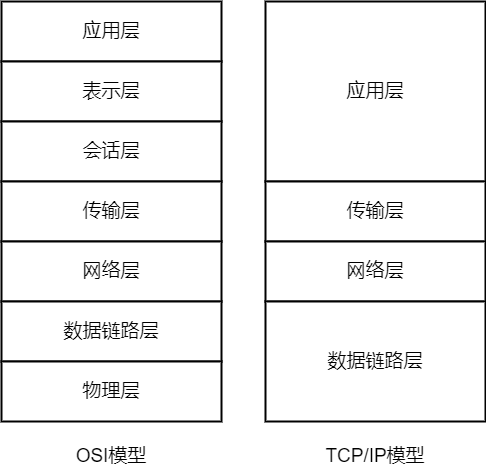

The diagram above was exported from draw.io. Its source (the exported page's mxGraphModel, read from the mxfile embedded in the PNG):
<mxGraphModel dx="1097" dy="808" grid="1" gridSize="10" guides="1" tooltips="1" connect="1" arrows="1" fold="1" page="1" pageScale="1" pageWidth="827" pageHeight="1169" math="0" shadow="0">
  <root>
    <mxCell id="0" />
    <mxCell id="1" parent="0" />
    <mxCell id="sC8HW28sqUVAjZeBePck-1" value="&lt;font style=&quot;font-size: 19px&quot;&gt;应用层&lt;/font&gt;" style="rounded=0;whiteSpace=wrap;html=1;strokeWidth=2;sketch=0;" vertex="1" parent="1">
      <mxGeometry x="40" y="40" width="220" height="60" as="geometry" />
    </mxCell>
    <mxCell id="sC8HW28sqUVAjZeBePck-2" value="&lt;font style=&quot;font-size: 19px&quot;&gt;表示层&lt;/font&gt;" style="rounded=0;whiteSpace=wrap;html=1;strokeWidth=2;sketch=0;" vertex="1" parent="1">
      <mxGeometry x="40" y="100" width="220" height="60" as="geometry" />
    </mxCell>
    <mxCell id="sC8HW28sqUVAjZeBePck-4" value="&lt;span style=&quot;font-size: 19px&quot;&gt;会话层&lt;/span&gt;" style="rounded=0;whiteSpace=wrap;html=1;strokeWidth=2;sketch=0;" vertex="1" parent="1">
      <mxGeometry x="40" y="160" width="220" height="60" as="geometry" />
    </mxCell>
    <mxCell id="sC8HW28sqUVAjZeBePck-5" value="&lt;span style=&quot;font-size: 19px&quot;&gt;传输层&lt;/span&gt;" style="rounded=0;whiteSpace=wrap;html=1;strokeWidth=2;sketch=0;" vertex="1" parent="1">
      <mxGeometry x="40" y="220" width="220" height="60" as="geometry" />
    </mxCell>
    <mxCell id="sC8HW28sqUVAjZeBePck-6" value="&lt;span style=&quot;font-size: 19px&quot;&gt;网络层&lt;/span&gt;" style="rounded=0;whiteSpace=wrap;html=1;strokeWidth=2;sketch=0;" vertex="1" parent="1">
      <mxGeometry x="40" y="280" width="220" height="60" as="geometry" />
    </mxCell>
    <mxCell id="sC8HW28sqUVAjZeBePck-7" value="&lt;span style=&quot;font-size: 19px&quot;&gt;数据链路层&lt;/span&gt;" style="rounded=0;whiteSpace=wrap;html=1;strokeWidth=2;sketch=0;" vertex="1" parent="1">
      <mxGeometry x="40" y="340" width="220" height="60" as="geometry" />
    </mxCell>
    <mxCell id="sC8HW28sqUVAjZeBePck-8" value="&lt;span style=&quot;font-size: 19px&quot;&gt;物理层&lt;/span&gt;" style="rounded=0;whiteSpace=wrap;html=1;strokeWidth=2;sketch=0;" vertex="1" parent="1">
      <mxGeometry x="40" y="400" width="220" height="60" as="geometry" />
    </mxCell>
    <mxCell id="sC8HW28sqUVAjZeBePck-9" value="&lt;font style=&quot;font-size: 19px&quot;&gt;应用层&lt;/font&gt;" style="rounded=0;whiteSpace=wrap;html=1;strokeWidth=2;sketch=0;" vertex="1" parent="1">
      <mxGeometry x="304" y="40" width="220" height="180" as="geometry" />
    </mxCell>
    <mxCell id="sC8HW28sqUVAjZeBePck-12" value="&lt;span style=&quot;font-size: 19px&quot;&gt;传输层&lt;/span&gt;" style="rounded=0;whiteSpace=wrap;html=1;strokeWidth=2;sketch=0;" vertex="1" parent="1">
      <mxGeometry x="304" y="220" width="220" height="60" as="geometry" />
    </mxCell>
    <mxCell id="sC8HW28sqUVAjZeBePck-13" value="&lt;span style=&quot;font-size: 19px&quot;&gt;网络层&lt;/span&gt;" style="rounded=0;whiteSpace=wrap;html=1;strokeWidth=2;sketch=0;" vertex="1" parent="1">
      <mxGeometry x="304" y="280" width="220" height="60" as="geometry" />
    </mxCell>
    <mxCell id="sC8HW28sqUVAjZeBePck-14" value="&lt;span style=&quot;font-size: 19px&quot;&gt;数据链路层&lt;/span&gt;" style="rounded=0;whiteSpace=wrap;html=1;strokeWidth=2;sketch=0;" vertex="1" parent="1">
      <mxGeometry x="304" y="340" width="220" height="120" as="geometry" />
    </mxCell>
    <mxCell id="sC8HW28sqUVAjZeBePck-16" value="OSI模型" style="text;html=1;strokeColor=none;fillColor=none;align=center;verticalAlign=middle;whiteSpace=wrap;rounded=0;sketch=0;fontSize=19;" vertex="1" parent="1">
      <mxGeometry x="110" y="480" width="80" height="30" as="geometry" />
    </mxCell>
    <mxCell id="sC8HW28sqUVAjZeBePck-17" value="TCP/IP模型" style="text;html=1;strokeColor=none;fillColor=none;align=center;verticalAlign=middle;whiteSpace=wrap;rounded=0;sketch=0;fontSize=19;" vertex="1" parent="1">
      <mxGeometry x="361" y="480" width="106" height="30" as="geometry" />
    </mxCell>
  </root>
</mxGraphModel>